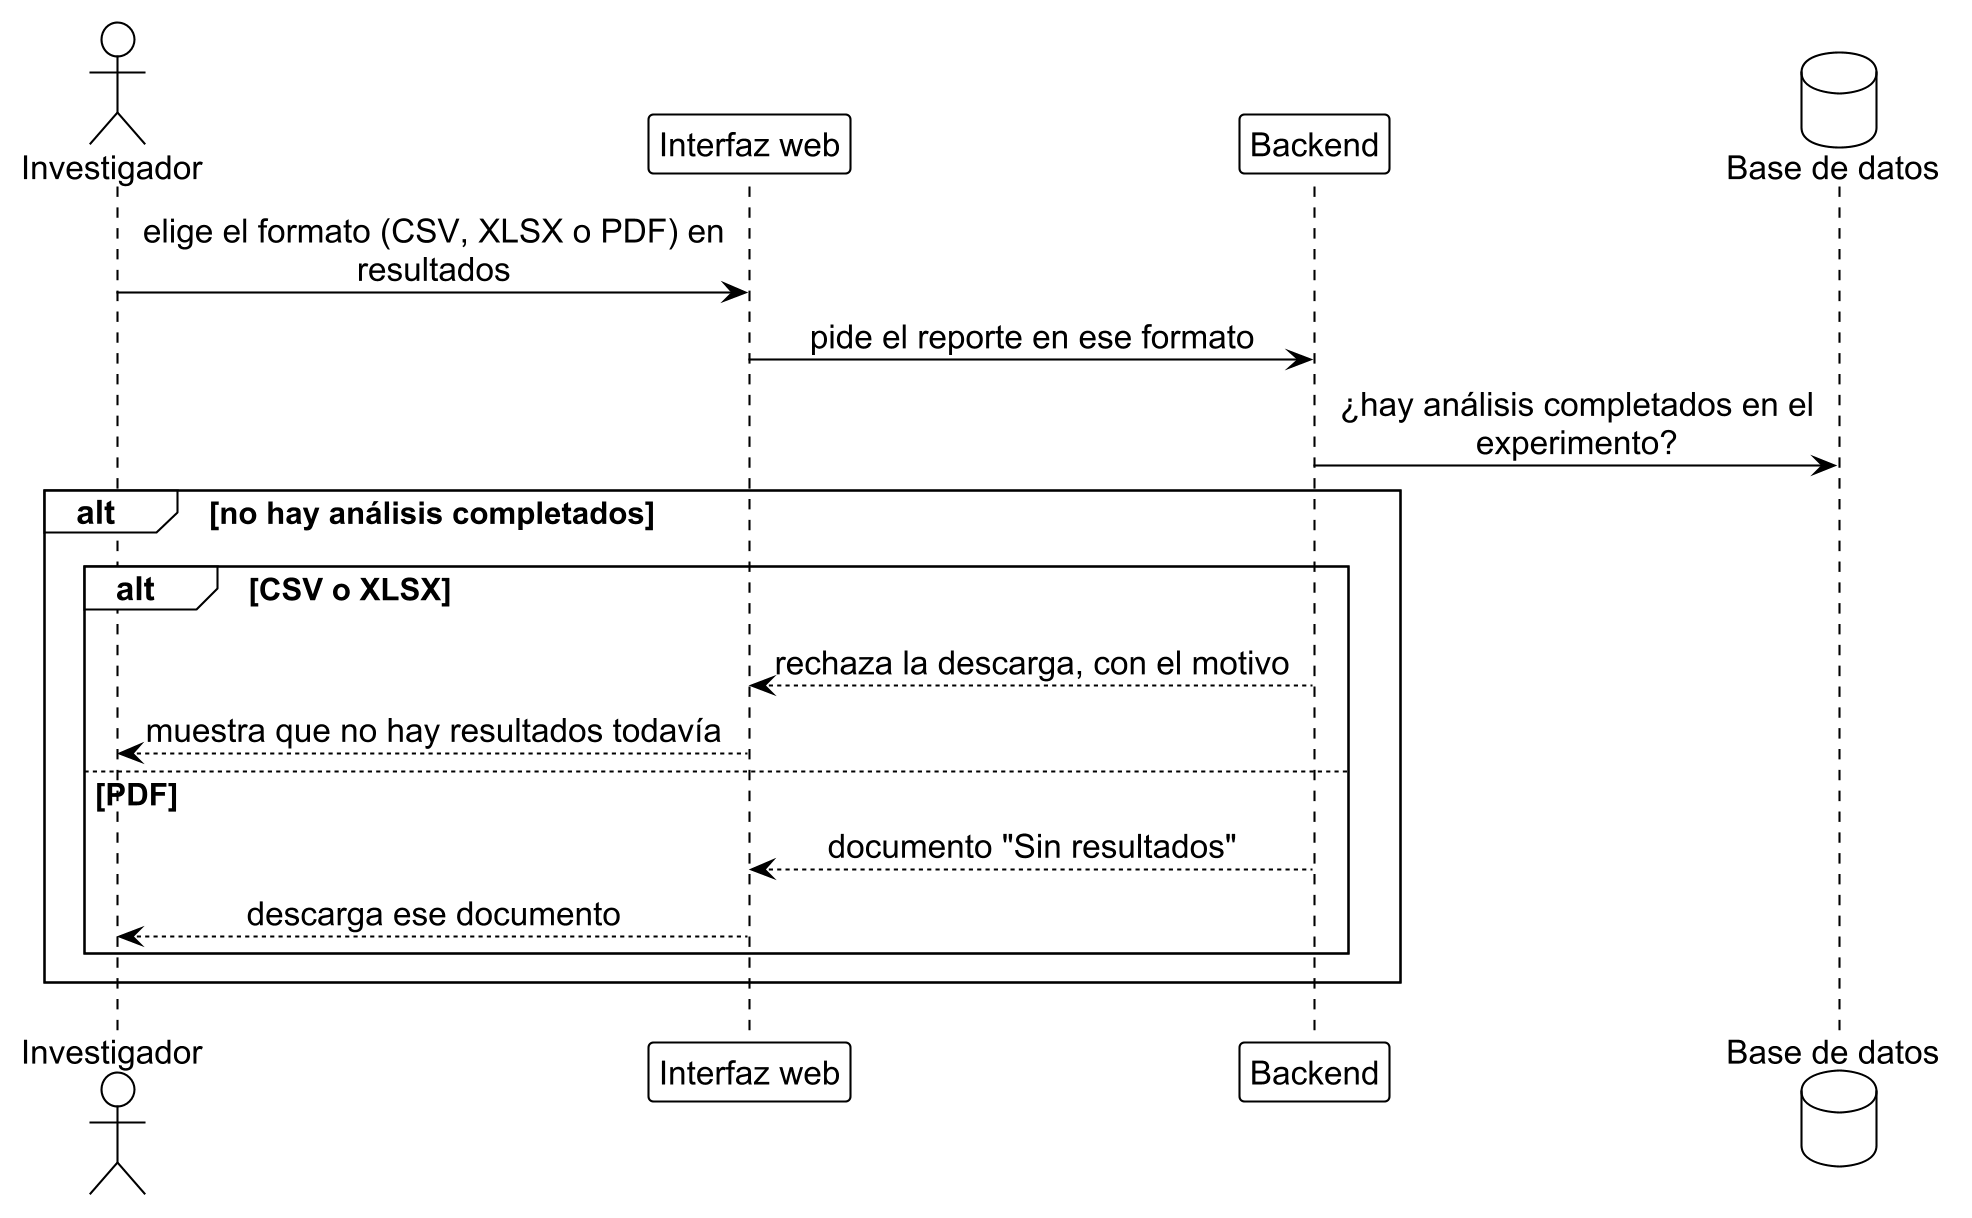

The diagram above was rendered by PlantUML. Its source (embedded in the PNG):
@startuml rep_1
!include ../estilo_doc.iuml
skinparam dpi 200
actor Investigador as inv
participant "Interfaz web" as ui
participant Backend as api
database "Base de datos" as db

inv -> ui: elige el formato (CSV, XLSX o PDF) en\nresultados
ui -> api: pide el reporte en ese formato
api -> db: ¿hay análisis completados en el\nexperimento?
alt no hay análisis completados
  alt CSV o XLSX
    api --> ui: rechaza la descarga, con el motivo
    ui --> inv: muestra que no hay resultados todavía
  else PDF
    api --> ui: documento "Sin resultados"
    ui --> inv: descarga ese documento
  end
end
@enduml